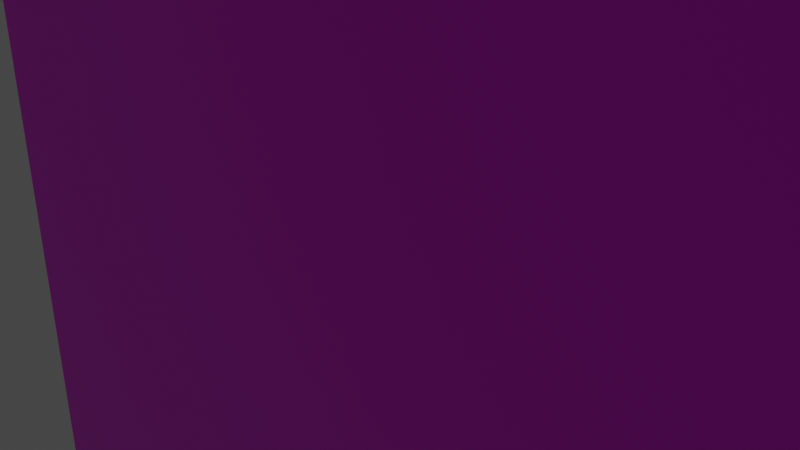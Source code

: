 # Source: seg2.blend  (saved by Blender 2.80.75; exported with 4.5.12 LTS)
import bpy
from mathutils import Matrix  # noqa: F401  (used for matrix-valued properties, if any)

bpy.ops.wm.read_factory_settings(use_empty=True)
scene = bpy.context.scene
scene.name = 'Scene'

# ---- collections
col_collection = bpy.data.collections.new('Collection'); scene.collection.children.link(col_collection)

# ---- images (referenced by path relative to the original .blend; pixels are not part of the script)
import os
ASSET_DIR = os.environ.get("B2B_ASSET_DIR", "")  # directory of the original .blend (textures are referenced by path, not embedded)
HERE = os.path.dirname(os.path.abspath(__file__))  # packed textures are extracted next to this script under _unpacked/

def load_image(name, relpath, width, height, colorspace="sRGB"):
    """Load a texture the original file referenced (path relative to the .blend, or extracted next to this script)."""
    p = next((c for c in (os.path.join(HERE, relpath), os.path.join(ASSET_DIR, relpath)) if relpath and os.path.exists(c)), "")
    if p:
        img = bpy.data.images.load(p, check_existing=True)
        img.name = name
    else:  # same state as the original file: an image datablock whose file is absent (Cycles renders it pink)
        img = bpy.data.images.new(name, width, height)
        img.source = "FILE"
        img.filepath = "//" + (relpath or name)
    img.colorspace_settings.name = colorspace
    return img
img_grey_roof_tiles_02_diff_1k_png = load_image('grey_roof_tiles_02_diff_1k.png', 'grey_roof_tiles_02_diff_1k.png', 1024, 1024, 'sRGB')

# ---- materials (node trees are filled in below, after node groups)
mat_material = bpy.data.materials.new('Material')
mat_material.alpha_threshold = 0.0
mat_material.use_transparent_shadow = False
mat_material.line_color = (0.0, 0.0, 0.0, 1.0)

# ---- material node trees
mat_material.use_nodes = True; mat_material.node_tree.nodes.clear()
_N = mat_material.node_tree.nodes; _L = mat_material.node_tree.links
n0 = _N.new('ShaderNodeOutputMaterial'); n0.name = 'Material Output'; n0.location = (300, 300)
n1 = _N.new('ShaderNodeBsdfPrincipled'); n1.name = 'Principled BSDF'; n1.location = (10, 300)
n1.distribution = 'GGX'
n1.subsurface_method = 'BURLEY'
n1.inputs[2].default_value = 0.4
n1.inputs[3].default_value = 1.45
n1.inputs[27].default_value = (0.0, 0.0, 0.0, 1.0)
n1.inputs[28].default_value = 1.0
n2 = _N.new('ShaderNodeTexImage'); n2.name = 'Image Texture'; n2.location = (-364, 201)
n2.image = img_grey_roof_tiles_02_diff_1k_png
_L.new(n1.outputs[0], n0.inputs[0])
_L.new(n2.outputs[0], n1.inputs[0])
n0.is_active_output = True

# ---- world
world_world = bpy.data.worlds.new('World'); scene.world = world_world
world_world.use_nodes = True; world_world.node_tree.nodes.clear()
_N = world_world.node_tree.nodes; _L = world_world.node_tree.links
n0 = _N.new('ShaderNodeOutputWorld'); n0.name = 'World Output'; n0.location = (300, 300)
n1 = _N.new('ShaderNodeBackground'); n1.name = 'Background'; n1.location = (10, 300)
n1.inputs[0].default_value = (0.05088, 0.05088, 0.05088, 1.0)
_L.new(n1.outputs[0], n0.inputs[0])
n0.is_active_output = True
world_world.color = (0.05088, 0.05088, 0.05088)
world_world.use_sun_shadow = False
world_world.sun_shadow_jitter_overblur = 0.0

# ---- cameras
cam_camera = bpy.data.cameras.new('Camera')
cam_camera.clip_end = 100.0
cam_camera.ortho_scale = 7.314

# ---- lights
light_light = bpy.data.lights.new('Light', 'POINT')
light_light.transmission_factor = 0.0
light_light.energy = 1000.0
light_light.shadow_soft_size = 0.1
light_light.shadow_maximum_resolution = 0.006
light_light.use_absolute_resolution = True

# ---- meshes
me_cube = bpy.data.meshes.new('Cube')
me_cube.from_pydata([(6.35, 1.0, 17.2), (6.35, 1.0, -17.2), (6.35, -1.0, 17.2), (6.35, -1.0, -17.2), (-6.35, 1.0, 17.2), (-6.35, 1.0, -17.2), (-6.35, -1.0, 17.2), (-6.35, -1.0, -17.2), (5.736, -0.9583, 4.069), (-5.626, -0.97, 3.892), (5.736, 0.9583, 4.069), (-5.626, 0.97, 3.868), (-6.261, 1.0, 3.352), (5.736, 0.9583, 5.213), (-5.626, -0.97, 5.559), (5.736, -0.9583, 5.355), (-5.626, 0.97, 5.519), (6.35, -1.0, 6.075), (6.35, -1.0, 3.352), (6.35, 1.0, 5.926), (6.35, 1.0, 3.352), (-6.35, 1.0, 6.034), (-6.35, 1.0, 3.352), (-6.35, -1.0, 3.377), (-6.35, -1.0, 6.075)], [], [(0, 4, 6, 2), (3, 18, 23, 7), (7, 23, 22, 5), (5, 1, 3, 7), (1, 20, 18, 3), (5, 22, 12, 20, 1), (8, 10, 13, 15), (23, 18, 17, 24), (20, 12, 22, 21, 19), (11, 9, 14, 16), (21, 24, 6, 4), (17, 19, 0, 2), (24, 17, 2, 6), (19, 21, 4, 0), (8, 15, 17, 18), (13, 10, 20, 19), (10, 8, 18, 20), (15, 13, 19, 17), (11, 16, 21, 22), (9, 11, 22, 23), (14, 9, 23, 24), (16, 14, 24, 21)])
_uv = me_cube.uv_layers.new(name='UVMap')
_uv.uv.foreach_set('vector', [0.375, 0.0, 0.625, 0.0, 0.625, 0.25, 0.375, 0.25, 0.01225, 0.01127, 0.5969, 0.01497, 0.5976, 0.9843, 0.01225, 0.9899, 0.375, 0.5, 0.5245, 0.5, 0.5244, 0.75, 0.375, 0.75, 0.375, 0.75, 0.625, 0.75, 0.625, 1.0, 0.375, 1.0, 0.125, 0.5, 0.2744, 0.5, 0.2744, 0.75, 0.125, 0.75, 0.02051, 0.007262, 0.594, 0.01092, 0.594, 0.0178, 0.5958, 0.9885, 0.01133, 0.9885, 0.2796, 0.7448, 0.2796, 0.5052, 0.2879, 0.5052, 0.2889, 0.7448, 0.5976, 0.9843, 0.5969, 0.01497, 0.6744, 0.01547, 0.6744, 0.9836, 0.5958, 0.9885, 0.594, 0.0178, 0.594, 0.01092, 0.6688, 0.0114, 0.669, 0.9885, 0.5281, 0.7463, 0.5283, 0.5037, 0.5404, 0.5037, 0.5401, 0.7463, 0.5439, 0.75, 0.5442, 0.5, 0.625, 0.5, 0.625, 0.75, 0.2942, 0.75, 0.2931, 0.5, 0.375, 0.5, 0.375, 0.75, 0.6744, 0.9836, 0.6744, 0.01547, 0.9908, 0.01747, 0.9908, 0.9806, 0.669, 0.9885, 0.6688, 0.0114, 0.9803, 0.01338, 0.9895, 0.9885, 0.2796, 0.7448, 0.2889, 0.7448, 0.2942, 0.75, 0.2744, 0.75, 0.2879, 0.5052, 0.2796, 0.5052, 0.2744, 0.5, 0.2931, 0.5, 0.2796, 0.5052, 0.2796, 0.7448, 0.2744, 0.75, 0.2744, 0.5, 0.2889, 0.7448, 0.2879, 0.5052, 0.2931, 0.5, 0.2942, 0.75, 0.5281, 0.7463, 0.5401, 0.7463, 0.5439, 0.75, 0.5244, 0.75, 0.5283, 0.5037, 0.5281, 0.7463, 0.5244, 0.75, 0.5245, 0.5, 0.5404, 0.5037, 0.5283, 0.5037, 0.5245, 0.5, 0.5442, 0.5, 0.5401, 0.7463, 0.5404, 0.5037, 0.5442, 0.5, 0.5439, 0.75])
me_cube.materials.append(mat_material)
me_cube.use_remesh_preserve_volume = False
me_cube.use_remesh_preserve_attributes = False
me_cube.use_mirror_vertex_groups = False
me_cube.update()

# ---- objects
ob_cube = bpy.data.objects.new('Cube', me_cube)
ob_light = bpy.data.objects.new('Light', light_light)
ob_camera = bpy.data.objects.new('Camera', cam_camera)

# ---- transforms, parenting, visibility, modifiers, constraints
ob_cube.location = (0.0, 0.0, 0.0)
ob_cube.lock_rotations_4d = False
ob_cube.empty_display_type = 'ARROWS'
ob_cube.lineart.crease_threshold = 0.0
ob_light.location = (4.076, 1.005, 5.904)
ob_light.rotation_euler = (0.6503, 0.05522, 1.866)
ob_light.lock_rotations_4d = False
ob_light.empty_display_type = 'ARROWS'
ob_light.color = (0.0, 0.0, 0.0, 0.0)
ob_light.lineart.crease_threshold = 0.0
ob_camera.location = (7.359, -6.926, 4.958)
ob_camera.rotation_euler = (1.109, 0.0, 0.8149)
ob_camera.lock_rotations_4d = False
ob_camera.empty_display_type = 'ARROWS'
ob_camera.color = (0.0, 0.0, 0.0, 0.0)
ob_camera.display_type = 'WIRE'
ob_camera.lineart.crease_threshold = 0.0

# ---- collection membership
col_collection.objects.link(ob_cube)
col_collection.objects.link(ob_light)
col_collection.objects.link(ob_camera)

# ---- scene / render settings (as saved in the file)
scene.camera = ob_camera
scene.frame_start = 1; scene.frame_end = 250; scene.frame_set(1)
scene.render.engine = 'BLENDER_EEVEE_NEXT'
scene.cycles.use_denoising = False
scene.cycles.samples = 128
scene.cycles.sampling_pattern = 'TABULATED_SOBOL'
scene.cycles.use_adaptive_sampling = False
scene.cycles.use_light_tree = False
scene.view_settings.view_transform = 'Filmic'
bpy.context.view_layer.update()
